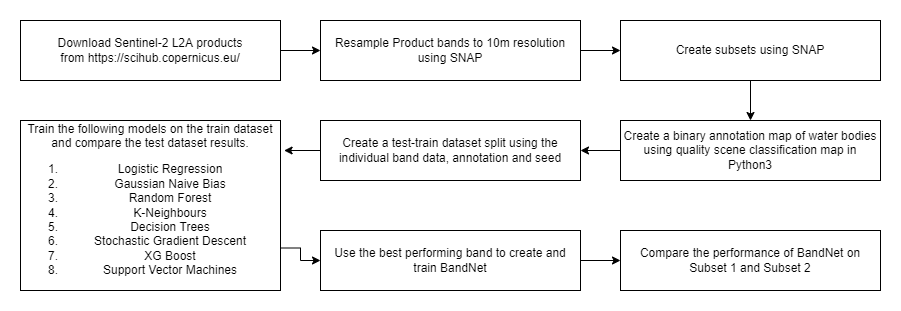

The diagram above was exported from draw.io. Its source (the exported page's mxGraphModel, read from the mxfile embedded in the PNG):
<mxGraphModel dx="1038" dy="479" grid="1" gridSize="10" guides="1" tooltips="1" connect="1" arrows="1" fold="1" page="1" pageScale="1" pageWidth="1169" pageHeight="827" math="0" shadow="0">
  <root>
    <mxCell id="0" />
    <mxCell id="1" parent="0" />
    <mxCell id="A3hNJji6LHpulLADhzlp-12" value="" style="edgeStyle=orthogonalEdgeStyle;rounded=0;orthogonalLoop=1;jettySize=auto;html=1;" edge="1" parent="1" source="A3hNJji6LHpulLADhzlp-4" target="A3hNJji6LHpulLADhzlp-5">
      <mxGeometry relative="1" as="geometry" />
    </mxCell>
    <mxCell id="A3hNJji6LHpulLADhzlp-4" value="Download Sentinel-2 L2A products from&amp;nbsp;https://scihub.copernicus.eu/" style="rounded=0;whiteSpace=wrap;html=1;" vertex="1" parent="1">
      <mxGeometry x="40" y="70" width="260" height="60" as="geometry" />
    </mxCell>
    <mxCell id="A3hNJji6LHpulLADhzlp-13" value="" style="edgeStyle=orthogonalEdgeStyle;rounded=0;orthogonalLoop=1;jettySize=auto;html=1;" edge="1" parent="1" source="A3hNJji6LHpulLADhzlp-5" target="A3hNJji6LHpulLADhzlp-6">
      <mxGeometry relative="1" as="geometry" />
    </mxCell>
    <mxCell id="A3hNJji6LHpulLADhzlp-5" value="Resample Product bands to 10m resolution using SNAP&lt;span style=&quot;color: rgba(0, 0, 0, 0); font-family: monospace; font-size: 0px; text-align: start;&quot;&gt;%3CmxGraphModel%3E%3Croot%3E%3CmxCell%20id%3D%220%22%2F%3E%3CmxCell%20id%3D%221%22%20parent%3D%220%22%2F%3E%3CmxCell%20id%3D%222%22%20value%3D%22Download%20Sentinel-2%20L2A%20products%20from%26amp%3Bnbsp%3Bhttps%3A%2F%2Fscihub.copernicus.eu%2F%22%20style%3D%22rounded%3D0%3BwhiteSpace%3Dwrap%3Bhtml%3D1%3B%22%20vertex%3D%221%22%20parent%3D%221%22%3E%3CmxGeometry%20x%3D%2240%22%20y%3D%2270%22%20width%3D%22260%22%20height%3D%2260%22%20as%3D%22geometry%22%2F%3E%3C%2FmxCell%3E%3C%2Froot%3E%3C%2FmxGraphModel%3E&lt;/span&gt;" style="rounded=0;whiteSpace=wrap;html=1;" vertex="1" parent="1">
      <mxGeometry x="340" y="70" width="260" height="60" as="geometry" />
    </mxCell>
    <mxCell id="A3hNJji6LHpulLADhzlp-14" value="" style="edgeStyle=orthogonalEdgeStyle;rounded=0;orthogonalLoop=1;jettySize=auto;html=1;" edge="1" parent="1" source="A3hNJji6LHpulLADhzlp-6" target="A3hNJji6LHpulLADhzlp-7">
      <mxGeometry relative="1" as="geometry" />
    </mxCell>
    <mxCell id="A3hNJji6LHpulLADhzlp-6" value="Create subsets using SNAP" style="rounded=0;whiteSpace=wrap;html=1;" vertex="1" parent="1">
      <mxGeometry x="640" y="70" width="260" height="60" as="geometry" />
    </mxCell>
    <mxCell id="A3hNJji6LHpulLADhzlp-15" value="" style="edgeStyle=orthogonalEdgeStyle;rounded=0;orthogonalLoop=1;jettySize=auto;html=1;" edge="1" parent="1" source="A3hNJji6LHpulLADhzlp-7" target="A3hNJji6LHpulLADhzlp-8">
      <mxGeometry relative="1" as="geometry" />
    </mxCell>
    <mxCell id="A3hNJji6LHpulLADhzlp-7" value="Create a binary annotation map of water bodies using quality scene classification map in Python3" style="rounded=0;whiteSpace=wrap;html=1;" vertex="1" parent="1">
      <mxGeometry x="640" y="170" width="260" height="60" as="geometry" />
    </mxCell>
    <mxCell id="A3hNJji6LHpulLADhzlp-17" style="edgeStyle=orthogonalEdgeStyle;rounded=0;orthogonalLoop=1;jettySize=auto;html=1;exitX=0;exitY=0.5;exitDx=0;exitDy=0;entryX=1.014;entryY=0.18;entryDx=0;entryDy=0;entryPerimeter=0;" edge="1" parent="1" source="A3hNJji6LHpulLADhzlp-8" target="A3hNJji6LHpulLADhzlp-9">
      <mxGeometry relative="1" as="geometry" />
    </mxCell>
    <mxCell id="A3hNJji6LHpulLADhzlp-8" value="Create a test-train dataset split using the individual band data, annotation and seed" style="rounded=0;whiteSpace=wrap;html=1;" vertex="1" parent="1">
      <mxGeometry x="340" y="170" width="260" height="60" as="geometry" />
    </mxCell>
    <mxCell id="A3hNJji6LHpulLADhzlp-19" style="edgeStyle=orthogonalEdgeStyle;rounded=0;orthogonalLoop=1;jettySize=auto;html=1;exitX=1;exitY=0.75;exitDx=0;exitDy=0;entryX=0;entryY=0.5;entryDx=0;entryDy=0;" edge="1" parent="1" source="A3hNJji6LHpulLADhzlp-9" target="A3hNJji6LHpulLADhzlp-10">
      <mxGeometry relative="1" as="geometry" />
    </mxCell>
    <mxCell id="A3hNJji6LHpulLADhzlp-9" value="Train the following models on the train dataset and compare the test dataset results.&lt;br&gt;&lt;ol&gt;&lt;li&gt;Logistic Regression&lt;/li&gt;&lt;li&gt;Gaussian Naive Bias&lt;/li&gt;&lt;li&gt;Random Forest&lt;/li&gt;&lt;li&gt;K-Neighbours&lt;/li&gt;&lt;li&gt;Decision Trees&lt;/li&gt;&lt;li&gt;Stochastic Gradient Descent&lt;/li&gt;&lt;li&gt;XG Boost&lt;/li&gt;&lt;li&gt;Support Vector Machines&lt;/li&gt;&lt;/ol&gt;" style="rounded=0;whiteSpace=wrap;html=1;" vertex="1" parent="1">
      <mxGeometry x="40" y="170" width="260" height="170" as="geometry" />
    </mxCell>
    <mxCell id="A3hNJji6LHpulLADhzlp-20" value="" style="edgeStyle=orthogonalEdgeStyle;rounded=0;orthogonalLoop=1;jettySize=auto;html=1;" edge="1" parent="1" source="A3hNJji6LHpulLADhzlp-10" target="A3hNJji6LHpulLADhzlp-11">
      <mxGeometry relative="1" as="geometry" />
    </mxCell>
    <mxCell id="A3hNJji6LHpulLADhzlp-10" value="Use the best performing band to create and train BandNet" style="rounded=0;whiteSpace=wrap;html=1;" vertex="1" parent="1">
      <mxGeometry x="340" y="280" width="260" height="60" as="geometry" />
    </mxCell>
    <mxCell id="A3hNJji6LHpulLADhzlp-11" value="Compare the performance of BandNet on Subset 1 and Subset 2" style="rounded=0;whiteSpace=wrap;html=1;" vertex="1" parent="1">
      <mxGeometry x="640" y="280" width="260" height="60" as="geometry" />
    </mxCell>
  </root>
</mxGraphModel>